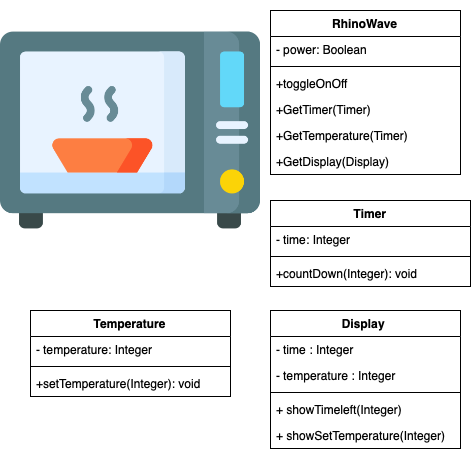

The diagram above was exported from draw.io. Its source (the exported page's mxGraphModel, read from the mxfile embedded in the PNG):
<mxGraphModel dx="758" dy="553" grid="1" gridSize="10" guides="1" tooltips="1" connect="1" arrows="1" fold="1" page="1" pageScale="1" pageWidth="850" pageHeight="1100" math="0" shadow="0">
  <root>
    <mxCell id="0" />
    <mxCell id="1" parent="0" />
    <mxCell id="CKMoga9hWAbX-r6tWn0W-1" value="" style="shape=image;verticalLabelPosition=bottom;labelBackgroundColor=#ffffff;verticalAlign=top;aspect=fixed;imageAspect=0;image=data:image/png,(base64 omitted: 16944 chars);" parent="1" vertex="1">
      <mxGeometry width="260" height="260" as="geometry" />
    </mxCell>
    <mxCell id="CKMoga9hWAbX-r6tWn0W-6" value="Timer" style="swimlane;fontStyle=1;align=center;verticalAlign=top;childLayout=stackLayout;horizontal=1;startSize=26;horizontalStack=0;resizeParent=1;resizeParentMax=0;resizeLast=0;collapsible=1;marginBottom=0;" parent="1" vertex="1">
      <mxGeometry x="270" y="200" width="200" height="86" as="geometry" />
    </mxCell>
    <mxCell id="CKMoga9hWAbX-r6tWn0W-7" value="- time: Integer" style="text;strokeColor=none;fillColor=none;align=left;verticalAlign=top;spacingLeft=4;spacingRight=4;overflow=hidden;rotatable=0;points=[[0,0.5],[1,0.5]];portConstraint=eastwest;" parent="CKMoga9hWAbX-r6tWn0W-6" vertex="1">
      <mxGeometry y="26" width="200" height="26" as="geometry" />
    </mxCell>
    <mxCell id="CKMoga9hWAbX-r6tWn0W-8" value="" style="line;strokeWidth=1;fillColor=none;align=left;verticalAlign=middle;spacingTop=-1;spacingLeft=3;spacingRight=3;rotatable=0;labelPosition=right;points=[];portConstraint=eastwest;" parent="CKMoga9hWAbX-r6tWn0W-6" vertex="1">
      <mxGeometry y="52" width="200" height="8" as="geometry" />
    </mxCell>
    <mxCell id="CKMoga9hWAbX-r6tWn0W-9" value="+countDown(Integer): void" style="text;strokeColor=none;fillColor=none;align=left;verticalAlign=top;spacingLeft=4;spacingRight=4;overflow=hidden;rotatable=0;points=[[0,0.5],[1,0.5]];portConstraint=eastwest;" parent="CKMoga9hWAbX-r6tWn0W-6" vertex="1">
      <mxGeometry y="60" width="200" height="26" as="geometry" />
    </mxCell>
    <mxCell id="CKMoga9hWAbX-r6tWn0W-16" value="Display " style="swimlane;fontStyle=1;align=center;verticalAlign=top;childLayout=stackLayout;horizontal=1;startSize=26;horizontalStack=0;resizeParent=1;resizeParentMax=0;resizeLast=0;collapsible=1;marginBottom=0;" parent="1" vertex="1">
      <mxGeometry x="270" y="310" width="190" height="138" as="geometry" />
    </mxCell>
    <mxCell id="CKMoga9hWAbX-r6tWn0W-17" value="- time : Integer" style="text;strokeColor=none;fillColor=none;align=left;verticalAlign=top;spacingLeft=4;spacingRight=4;overflow=hidden;rotatable=0;points=[[0,0.5],[1,0.5]];portConstraint=eastwest;" parent="CKMoga9hWAbX-r6tWn0W-16" vertex="1">
      <mxGeometry y="26" width="190" height="26" as="geometry" />
    </mxCell>
    <mxCell id="CKMoga9hWAbX-r6tWn0W-20" value="- temperature : Integer" style="text;strokeColor=none;fillColor=none;align=left;verticalAlign=top;spacingLeft=4;spacingRight=4;overflow=hidden;rotatable=0;points=[[0,0.5],[1,0.5]];portConstraint=eastwest;" parent="CKMoga9hWAbX-r6tWn0W-16" vertex="1">
      <mxGeometry y="52" width="190" height="26" as="geometry" />
    </mxCell>
    <mxCell id="CKMoga9hWAbX-r6tWn0W-18" value="" style="line;strokeWidth=1;fillColor=none;align=left;verticalAlign=middle;spacingTop=-1;spacingLeft=3;spacingRight=3;rotatable=0;labelPosition=right;points=[];portConstraint=eastwest;" parent="CKMoga9hWAbX-r6tWn0W-16" vertex="1">
      <mxGeometry y="78" width="190" height="8" as="geometry" />
    </mxCell>
    <mxCell id="CKMoga9hWAbX-r6tWn0W-19" value="+ showTimeleft(Integer)" style="text;strokeColor=none;fillColor=none;align=left;verticalAlign=top;spacingLeft=4;spacingRight=4;overflow=hidden;rotatable=0;points=[[0,0.5],[1,0.5]];portConstraint=eastwest;" parent="CKMoga9hWAbX-r6tWn0W-16" vertex="1">
      <mxGeometry y="86" width="190" height="26" as="geometry" />
    </mxCell>
    <mxCell id="CKMoga9hWAbX-r6tWn0W-21" value="+ showSetTemperature(Integer)" style="text;strokeColor=none;fillColor=none;align=left;verticalAlign=top;spacingLeft=4;spacingRight=4;overflow=hidden;rotatable=0;points=[[0,0.5],[1,0.5]];portConstraint=eastwest;" parent="CKMoga9hWAbX-r6tWn0W-16" vertex="1">
      <mxGeometry y="112" width="190" height="26" as="geometry" />
    </mxCell>
    <mxCell id="CKMoga9hWAbX-r6tWn0W-2" value="RhinoWave" style="swimlane;fontStyle=1;align=center;verticalAlign=top;childLayout=stackLayout;horizontal=1;startSize=26;horizontalStack=0;resizeParent=1;resizeParentMax=0;resizeLast=0;collapsible=1;marginBottom=0;" parent="1" vertex="1">
      <mxGeometry x="270" y="10" width="190" height="164" as="geometry" />
    </mxCell>
    <mxCell id="CKMoga9hWAbX-r6tWn0W-3" value="- power: Boolean " style="text;strokeColor=none;fillColor=none;align=left;verticalAlign=top;spacingLeft=4;spacingRight=4;overflow=hidden;rotatable=0;points=[[0,0.5],[1,0.5]];portConstraint=eastwest;" parent="CKMoga9hWAbX-r6tWn0W-2" vertex="1">
      <mxGeometry y="26" width="190" height="26" as="geometry" />
    </mxCell>
    <mxCell id="CKMoga9hWAbX-r6tWn0W-4" value="" style="line;strokeWidth=1;fillColor=none;align=left;verticalAlign=middle;spacingTop=-1;spacingLeft=3;spacingRight=3;rotatable=0;labelPosition=right;points=[];portConstraint=eastwest;" parent="CKMoga9hWAbX-r6tWn0W-2" vertex="1">
      <mxGeometry y="52" width="190" height="8" as="geometry" />
    </mxCell>
    <mxCell id="CKMoga9hWAbX-r6tWn0W-5" value="+toggleOnOff" style="text;strokeColor=none;fillColor=none;align=left;verticalAlign=top;spacingLeft=4;spacingRight=4;overflow=hidden;rotatable=0;points=[[0,0.5],[1,0.5]];portConstraint=eastwest;" parent="CKMoga9hWAbX-r6tWn0W-2" vertex="1">
      <mxGeometry y="60" width="190" height="26" as="geometry" />
    </mxCell>
    <mxCell id="CKMoga9hWAbX-r6tWn0W-38" value="+GetTimer(Timer)" style="text;strokeColor=none;fillColor=none;align=left;verticalAlign=top;spacingLeft=4;spacingRight=4;overflow=hidden;rotatable=0;points=[[0,0.5],[1,0.5]];portConstraint=eastwest;" parent="CKMoga9hWAbX-r6tWn0W-2" vertex="1">
      <mxGeometry y="86" width="190" height="26" as="geometry" />
    </mxCell>
    <mxCell id="CKMoga9hWAbX-r6tWn0W-39" value="+GetTemperature(Timer)" style="text;strokeColor=none;fillColor=none;align=left;verticalAlign=top;spacingLeft=4;spacingRight=4;overflow=hidden;rotatable=0;points=[[0,0.5],[1,0.5]];portConstraint=eastwest;" parent="CKMoga9hWAbX-r6tWn0W-2" vertex="1">
      <mxGeometry y="112" width="190" height="26" as="geometry" />
    </mxCell>
    <mxCell id="CKMoga9hWAbX-r6tWn0W-40" value="+GetDisplay(Display)" style="text;strokeColor=none;fillColor=none;align=left;verticalAlign=top;spacingLeft=4;spacingRight=4;overflow=hidden;rotatable=0;points=[[0,0.5],[1,0.5]];portConstraint=eastwest;" parent="CKMoga9hWAbX-r6tWn0W-2" vertex="1">
      <mxGeometry y="138" width="190" height="26" as="geometry" />
    </mxCell>
    <mxCell id="CKMoga9hWAbX-r6tWn0W-10" value="Temperature" style="swimlane;fontStyle=1;align=center;verticalAlign=top;childLayout=stackLayout;horizontal=1;startSize=26;horizontalStack=0;resizeParent=1;resizeParentMax=0;resizeLast=0;collapsible=1;marginBottom=0;" parent="1" vertex="1">
      <mxGeometry x="30" y="310" width="200" height="86" as="geometry" />
    </mxCell>
    <mxCell id="CKMoga9hWAbX-r6tWn0W-11" value="- temperature: Integer " style="text;strokeColor=none;fillColor=none;align=left;verticalAlign=top;spacingLeft=4;spacingRight=4;overflow=hidden;rotatable=0;points=[[0,0.5],[1,0.5]];portConstraint=eastwest;" parent="CKMoga9hWAbX-r6tWn0W-10" vertex="1">
      <mxGeometry y="26" width="200" height="26" as="geometry" />
    </mxCell>
    <mxCell id="CKMoga9hWAbX-r6tWn0W-12" value="" style="line;strokeWidth=1;fillColor=none;align=left;verticalAlign=middle;spacingTop=-1;spacingLeft=3;spacingRight=3;rotatable=0;labelPosition=right;points=[];portConstraint=eastwest;" parent="CKMoga9hWAbX-r6tWn0W-10" vertex="1">
      <mxGeometry y="52" width="200" height="8" as="geometry" />
    </mxCell>
    <mxCell id="CKMoga9hWAbX-r6tWn0W-13" value="+setTemperature(Integer): void " style="text;strokeColor=none;fillColor=none;align=left;verticalAlign=top;spacingLeft=4;spacingRight=4;overflow=hidden;rotatable=0;points=[[0,0.5],[1,0.5]];portConstraint=eastwest;" parent="CKMoga9hWAbX-r6tWn0W-10" vertex="1">
      <mxGeometry y="60" width="200" height="26" as="geometry" />
    </mxCell>
  </root>
</mxGraphModel>